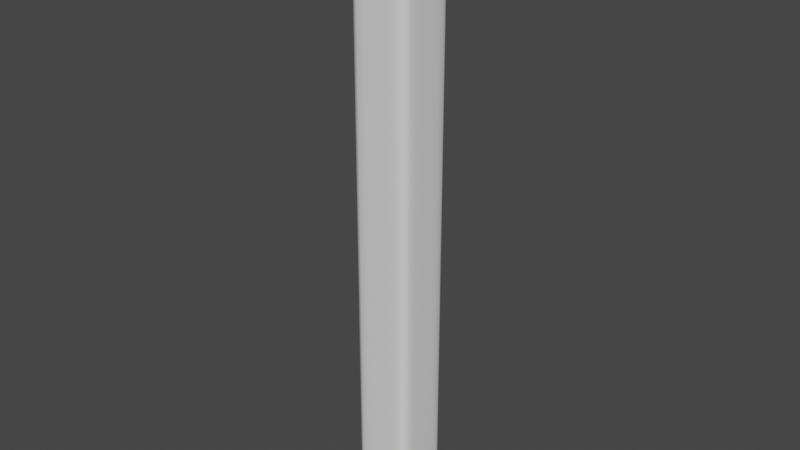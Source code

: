 # Source: IncineratorPlatformSource.blend  (saved by Blender 2.93.20; exported with 4.5.12 LTS)
import bpy
from mathutils import Matrix  # noqa: F401  (used for matrix-valued properties, if any)

bpy.ops.wm.read_factory_settings(use_empty=True)
scene = bpy.context.scene
scene.name = 'Scene'

# ---- collections
col_collection = bpy.data.collections.new('Collection'); scene.collection.children.link(col_collection)

# ---- images (referenced by path relative to the original .blend; pixels are not part of the script)
import os
ASSET_DIR = os.environ.get("B2B_ASSET_DIR", "")  # directory of the original .blend (textures are referenced by path, not embedded)
HERE = os.path.dirname(os.path.abspath(__file__))  # packed textures are extracted next to this script under _unpacked/

def load_image(name, relpath, width, height, colorspace="sRGB"):
    """Load a texture the original file referenced (path relative to the .blend, or extracted next to this script)."""
    p = next((c for c in (os.path.join(HERE, relpath), os.path.join(ASSET_DIR, relpath)) if relpath and os.path.exists(c)), "")
    if p:
        img = bpy.data.images.load(p, check_existing=True)
        img.name = name
    else:  # same state as the original file: an image datablock whose file is absent (Cycles renders it pink)
        img = bpy.data.images.new(name, width, height)
        img.source = "FILE"
        img.filepath = "//" + (relpath or name)
    img.colorspace_settings.name = colorspace
    return img
img_incineratorplatformtexture_png = load_image('IncineratorPlatformTexture.png', 'IncineratorPlatformTexture.png', 1024, 1024, 'sRGB')
img_rollerplatformarrow_jpg_001 = load_image('RollerPlatformArrow.jpg.001', 'RollerPlatformArrow.jpg', 1024, 1024, 'sRGB')

# ---- materials (node trees are filled in below, after node groups)
mat_incinerator_001 = bpy.data.materials.new('Incinerator.001')
mat_incinerator_001.use_transparent_shadow = False
mat_incinerator_001.roughness = 0.5
mat_roller = bpy.data.materials.new('Roller')
mat_roller.use_transparent_shadow = False
mat_incinerator = bpy.data.materials.new('Incinerator')
mat_incinerator.use_transparent_shadow = False
mat_incinerator.roughness = 0.5

# ---- material node trees
mat_incinerator_001.use_nodes = True; mat_incinerator_001.node_tree.nodes.clear()
_N = mat_incinerator_001.node_tree.nodes; _L = mat_incinerator_001.node_tree.links
n0 = _N.new('ShaderNodeBsdfPrincipled'); n0.name = 'Principled BSDF'; n0.location = (10, 300)
n0.distribution = 'GGX'
n0.subsurface_method = 'BURLEY'
n0.inputs[3].default_value = 1.45
n0.inputs[27].default_value = (0.0, 0.0, 0.0, 1.0)
n0.inputs[28].default_value = 1.0
n1 = _N.new('ShaderNodeNormalMap'); n1.name = 'Normal Map'; n1.location = (-300, -300)
n1.label = 'Normal/Map'
n1.inputs[0].default_value = 0.0
n2 = _N.new('ShaderNodeOutputMaterial'); n2.name = 'Material Output'; n2.location = (300, 300)
n3 = _N.new('ShaderNodeTexImage'); n3.name = 'Image Texture'; n3.location = (-390, 181)
n3.image = img_incineratorplatformtexture_png
_L.new(n0.outputs[0], n2.inputs[0])
_L.new(n1.outputs[0], n0.inputs[5])
_L.new(n3.outputs[0], n0.inputs[0])
n2.is_active_output = True
mat_roller.use_nodes = True; mat_roller.node_tree.nodes.clear()
_N = mat_roller.node_tree.nodes; _L = mat_roller.node_tree.links
n0 = _N.new('ShaderNodeBsdfPrincipled'); n0.name = 'Principled BSDF'; n0.location = (10, 300)
n0.distribution = 'GGX'
n0.subsurface_method = 'BURLEY'
n0.inputs[3].default_value = 1.45
n0.inputs[27].default_value = (0.0, 0.0, 0.0, 1.0)
n0.inputs[28].default_value = 1.0
n1 = _N.new('ShaderNodeOutputMaterial'); n1.name = 'Material Output'; n1.location = (300, 300)
n2 = _N.new('ShaderNodeTexImage'); n2.name = 'Image Texture'; n2.location = (-390, 181)
n2.image = img_rollerplatformarrow_jpg_001
_L.new(n0.outputs[0], n1.inputs[0])
_L.new(n2.outputs[0], n0.inputs[0])
n1.is_active_output = True
mat_incinerator.use_nodes = True; mat_incinerator.node_tree.nodes.clear()
_N = mat_incinerator.node_tree.nodes; _L = mat_incinerator.node_tree.links
n0 = _N.new('ShaderNodeBsdfPrincipled'); n0.name = 'Principled BSDF'; n0.location = (10, 300)
n0.distribution = 'GGX'
n0.subsurface_method = 'BURLEY'
n0.inputs[3].default_value = 1.45
n0.inputs[27].default_value = (0.0, 0.0, 0.0, 1.0)
n0.inputs[28].default_value = 1.0
n1 = _N.new('ShaderNodeOutputMaterial'); n1.name = 'Material Output'; n1.location = (300, 300)
n2 = _N.new('ShaderNodeNormalMap'); n2.name = 'Normal Map'; n2.location = (-300, -300)
n2.label = 'Normal/Map'
n2.inputs[0].default_value = 0.0
_L.new(n0.outputs[0], n1.inputs[0])
_L.new(n2.outputs[0], n0.inputs[5])
n1.is_active_output = True

# ---- world
world_world = bpy.data.worlds.new('World'); scene.world = world_world
world_world.use_nodes = True; world_world.node_tree.nodes.clear()
_N = world_world.node_tree.nodes; _L = world_world.node_tree.links
n0 = _N.new('ShaderNodeOutputWorld'); n0.name = 'World Output'; n0.location = (300, 300)
n1 = _N.new('ShaderNodeBackground'); n1.name = 'Background'; n1.location = (10, 300)
n1.inputs[0].default_value = (0.05088, 0.05088, 0.05088, 1.0)
_L.new(n1.outputs[0], n0.inputs[0])
n0.is_active_output = True
world_world.color = (0.05088, 0.05088, 0.05088)
world_world.use_sun_shadow = False
world_world.sun_shadow_jitter_overblur = 0.0

# ---- meshes
me_cube_006 = bpy.data.meshes.new('Cube.006')
me_cube_006.from_pydata([(74.0, 74.0, -1303.0), (74.0, 74.0, 243.5), (74.0, -74.0, 243.5), (74.0, -74.0, -1303.0), (-74.0, -74.0, -1303.0), (-74.0, -74.0, 243.5), (-74.0, 74.0, 243.5), (-74.0, 74.0, -1303.0), (-40.36, -80.73, -1303.0), (4.895e-06, -80.73, -1303.0), (40.36, -80.73, -1303.0), (40.36, -80.73, 243.5), (-1.342e-07, -80.73, 243.5), (-40.36, -80.73, 243.5), (80.73, 40.36, 243.5), (80.73, -1.345e-05, 243.5), (80.73, -40.36, 243.5), (80.73, -40.36, -1303.0), (80.73, 0.0002384, -1303.0), (80.73, 40.36, -1303.0), (40.36, 80.73, -1303.0), (-2.827e-05, 80.73, -1303.0), (-40.36, 80.73, -1303.0), (-40.36, 80.73, 243.5), (-2.38e-05, 80.73, 243.5), (40.36, 80.73, 243.5), (-80.73, -40.36, 243.5), (-80.73, -4.187e-05, 243.5), (-80.73, 40.36, 243.5), (-80.73, 40.36, -1303.0), (-80.73, 0.00021, -1303.0), (-80.73, -40.36, -1303.0), (79.89, -59.71, 243.5), (-79.89, 59.71, 243.5), (-79.89, -59.71, -1303.0), (-59.71, 79.89, -1303.0), (59.71, 79.89, 243.5), (59.71, -79.89, -1303.0), (79.89, 59.71, -1303.0), (-59.71, -79.89, 243.5), (-59.71, -79.89, -1303.0), (-20.18, -80.73, -1303.0), (20.18, -80.73, -1303.0), (59.71, -79.89, 243.5), (20.18, -80.73, 243.5), (-20.18, -80.73, 243.5), (79.89, 59.71, 243.5), (80.73, 20.18, 243.5), (80.73, -20.18, 243.5), (79.89, -59.71, -1303.0), (80.73, -20.18, -1303.0), (80.73, 20.18, -1303.0), (59.71, 79.89, -1303.0), (20.18, 80.73, -1303.0), (-20.18, 80.73, -1303.0), (-59.71, 79.89, 243.5), (-20.18, 80.73, 243.5), (20.18, 80.73, 243.5), (-79.89, -59.71, 243.5), (-80.73, -20.18, 243.5), (-80.73, 20.18, 243.5), (-79.89, 59.71, -1303.0), (-80.73, 20.18, -1303.0), (-80.73, -20.18, -1303.0)], [], [(22, 35, 55, 23), (58, 34, 4, 5), (13, 8, 41, 45), (0, 52, 36, 1), (30, 63, 59, 27), (36, 52, 20, 25), (59, 63, 31, 26), (10, 37, 43, 11), (57, 53, 21, 24), (49, 32, 2, 3), (16, 32, 49, 17), (38, 46, 14, 19), (39, 40, 8, 13), (44, 42, 10, 11), (14, 47, 51, 19), (25, 20, 53, 57), (45, 41, 9, 12), (50, 48, 16, 17), (6, 7, 61, 33), (33, 61, 29, 28), (4, 40, 39, 5), (28, 29, 62, 60), (0, 1, 46, 38), (60, 62, 30, 27), (24, 21, 54, 56), (51, 47, 15, 18), (56, 54, 22, 23), (26, 31, 34, 58), (43, 37, 3, 2), (12, 9, 42, 44), (18, 15, 48, 50), (55, 35, 7, 6)])
me_cube_006.polygons.foreach_set('use_smooth', [True] * 32)
_uv = me_cube_006.uv_layers.new(name='UVMap')
_uv.uv.foreach_set('vector', [0.1175, 1.0, 0.105, 1.0, 0.105, 0.0, 0.1175, 0.0, 0.2964, 0.0, 0.2964, 1.0, 0.2872, 1.0, 0.2872, 0.0, 0.07397, 0.0, 0.07397, 1.0, 0.06091, 1.0, 0.06091, 0.0, 0.1915, 1.0, 0.1822, 1.0, 0.1822, 0.0, 0.1915, 0.0, 0.335, 1.0, 0.322, 1.0, 0.322, 0.0, 0.335, 0.0, 0.1822, 0.0, 0.1822, 1.0, 0.1697, 1.0, 0.1697, 0.0, 0.322, 0.0, 0.322, 1.0, 0.3089, 1.0, 0.3089, 0.0, 0.02176, 1.0, 0.009247, 1.0, 0.009247, 0.0, 0.02176, 0.0, 0.1566, 0.0, 0.1566, 1.0, 0.1436, 1.0, 0.1436, 0.0, 0.2007, 0.0, 0.2007, 1.0, 0.1915, 1.0, 0.1915, 0.0, 0.2132, 1.0, 0.2007, 1.0, 0.2007, 0.0, 0.2132, 0.0, 0.2779, 0.0, 0.2779, 1.0, 0.2654, 1.0, 0.2654, 0.0, 0.08648, 0.0, 0.08648, 1.0, 0.07397, 1.0, 0.07397, 0.0, 0.03481, 0.0, 0.03481, 1.0, 0.02176, 1.0, 0.02176, 0.0, 0.2654, 1.0, 0.2524, 1.0, 0.2524, 0.0, 0.2654, 0.0, 0.1697, 0.0, 0.1697, 1.0, 0.1566, 1.0, 0.1566, 0.0, 0.06091, 0.0, 0.06091, 1.0, 0.04786, 1.0, 0.04786, 0.0, 0.2263, 0.0, 0.2263, 1.0, 0.2132, 1.0, 0.2132, 0.0, 0.3829, 0.0, 0.3829, 1.0, 0.3737, 1.0, 0.3737, 0.0, 0.3737, 0.0, 0.3737, 1.0, 0.3611, 1.0, 0.3611, 0.0, 0.09573, 1.0, 0.08648, 1.0, 0.08648, 0.0, 0.09573, 0.0, 0.3611, 0.0, 0.3611, 1.0, 0.3481, 1.0, 0.3481, 0.0, 0.2872, 0.0, 0.2872, 1.0, 0.2779, 1.0, 0.2779, 0.0, 0.3481, 0.0, 0.3481, 1.0, 0.335, 1.0, 0.335, 0.0, 0.1436, 0.0, 0.1436, 1.0, 0.1305, 1.0, 0.1305, 0.0, 0.2524, 0.0, 0.2524, 1.0, 0.2393, 1.0, 0.2393, 0.0, 0.1305, 0.0, 0.1305, 1.0, 0.1175, 1.0, 0.1175, 0.0, 0.3089, 0.0, 0.3089, 1.0, 0.2964, 1.0, 0.2964, 0.0, 0.009247, 0.0, 0.009247, 1.0, 0.0, 1.0, 0.0, 0.0, 0.04786, 0.0, 0.04786, 1.0, 0.03481, 1.0, 0.03481, 0.0, 0.2393, 0.0, 0.2393, 1.0, 0.2263, 1.0, 0.2263, 0.0, 0.105, 0.0, 0.105, 1.0, 0.09573, 1.0, 0.09573, 0.0])
me_cube_006.use_remesh_fix_poles = True
me_cube_006.use_remesh_preserve_attributes = False
me_cube_006.update()
me_cube_006.normals_split_custom_set([tuple(v) for v in zip(*[iter([-0.02172, 0.9998, 1.648e-07, -0.2153, 0.9765, 1.575e-07, -0.2153, 0.9765, 1.575e-07, -0.02172, 0.9998, 1.648e-07, -0.9765, -0.2153, -3.596e-08, -0.9765, -0.2153, -3.596e-08, -0.7071, -0.7071, -1.176e-07, -0.7071, -0.7071, -1.176e-07, -0.02172, -0.9998, -1.619e-07, -0.02172, -0.9998, -1.619e-07, 1.89e-07, -1.0, -1.581e-07, 1.89e-07, -1.0, -1.581e-07, 0.7071, 0.7071, 1.162e-07, 0.2153, 0.9765, 1.585e-07, 0.2153, 0.9765, 1.585e-07, 0.7071, 0.7071, 1.162e-07, -1.0, 3.948e-08, 0.0, -1.0, -2.109e-07, -3.078e-14, -1.0, -2.109e-07, -3.078e-14, -1.0, 3.948e-08, 0.0, 0.2153, 0.9765, 1.585e-07, 0.2153, 0.9765, 1.585e-07, 0.02172, 0.9998, 1.602e-07, 0.02172, 0.9998, 1.602e-07, -1.0, -2.109e-07, -3.078e-14, -1.0, -2.109e-07, -3.078e-14, -0.9998, -0.02172, -3.506e-09, -0.9998, -0.02172, -3.506e-09, 0.02172, -0.9998, -1.668e-07, 0.2153, -0.9765, -1.601e-07, 0.2153, -0.9765, -1.601e-07, 0.02172, -0.9998, -1.668e-07, -1.89e-07, 1.0, 1.609e-07, -1.89e-07, 1.0, 1.609e-07, -3.78e-07, 1.0, 1.619e-07, -3.78e-07, 1.0, 1.619e-07, 0.9765, -0.2153, -3.531e-08, 0.9765, -0.2153, -3.531e-08, 0.7071, -0.7071, -1.141e-07, 0.7071, -0.7071, -1.141e-07, 0.9998, -0.02172, -3.506e-09, 0.9765, -0.2153, -3.531e-08, 0.9765, -0.2153, -3.531e-08, 0.9998, -0.02172, -3.506e-09, 0.9765, 0.2153, 3.467e-08, 0.9765, 0.2153, 3.467e-08, 0.9998, 0.02172, 3.506e-09, 0.9998, 0.02172, 3.506e-09, -0.2153, -0.9765, -1.617e-07, -0.2153, -0.9765, -1.617e-07, -0.02172, -0.9998, -1.619e-07, -0.02172, -0.9998, -1.619e-07, 1.89e-07, -1.0, -1.649e-07, 1.89e-07, -1.0, -1.649e-07, 0.02172, -0.9998, -1.668e-07, 0.02172, -0.9998, -1.668e-07, 0.9998, 0.02172, 3.506e-09, 1.0, 1.252e-07, 3.101e-14, 1.0, 1.252e-07, 3.101e-14, 0.9998, 0.02172, 3.506e-09, 0.02172, 0.9998, 1.602e-07, 0.02172, 0.9998, 1.602e-07, -1.89e-07, 1.0, 1.609e-07, -1.89e-07, 1.0, 1.609e-07, 1.89e-07, -1.0, -1.581e-07, 1.89e-07, -1.0, -1.581e-07, 1.89e-07, -1.0, -1.606e-07, 1.89e-07, -1.0, -1.606e-07, 1.0, 2.504e-07, 3.078e-14, 1.0, 2.504e-07, 3.078e-14, 0.9998, -0.02172, -3.506e-09, 0.9998, -0.02172, -3.506e-09, -0.7071, 0.7071, 1.113e-07, -0.7071, 0.7071, 1.113e-07, -0.9765, 0.2153, 3.531e-08, -0.9765, 0.2153, 3.531e-08, -0.9765, 0.2153, 3.531e-08, -0.9765, 0.2153, 3.531e-08, -0.9998, 0.02172, 3.506e-09, -0.9998, 0.02172, 3.506e-09, -0.7071, -0.7071, -1.176e-07, -0.2153, -0.9765, -1.617e-07, -0.2153, -0.9765, -1.617e-07, -0.7071, -0.7071, -1.176e-07, -0.9998, 0.02172, 3.506e-09, -0.9998, 0.02172, 3.506e-09, -1.0, -1.252e-07, -3.078e-14, -1.0, -1.252e-07, -3.078e-14, 0.7071, 0.7071, 1.162e-07, 0.7071, 0.7071, 1.162e-07, 0.9765, 0.2153, 3.467e-08, 0.9765, 0.2153, 3.467e-08, -1.0, -1.252e-07, -3.078e-14, -1.0, -1.252e-07, -3.078e-14, -1.0, 3.948e-08, 0.0, -1.0, 3.948e-08, 0.0, -3.78e-07, 1.0, 1.619e-07, -3.78e-07, 1.0, 1.619e-07, -1.89e-07, 1.0, 1.628e-07, -1.89e-07, 1.0, 1.628e-07, 1.0, 1.252e-07, 3.101e-14, 1.0, 1.252e-07, 3.101e-14, 1.0, 0.0, 0.0, 1.0, 0.0, 0.0, -1.89e-07, 1.0, 1.628e-07, -1.89e-07, 1.0, 1.628e-07, -0.02172, 0.9998, 1.648e-07, -0.02172, 0.9998, 1.648e-07, -0.9998, -0.02172, -3.506e-09, -0.9998, -0.02172, -3.506e-09, -0.9765, -0.2153, -3.596e-08, -0.9765, -0.2153, -3.596e-08, 0.2153, -0.9765, -1.601e-07, 0.2153, -0.9765, -1.601e-07, 0.7071, -0.7071, -1.141e-07, 0.7071, -0.7071, -1.141e-07, 1.89e-07, -1.0, -1.606e-07, 1.89e-07, -1.0, -1.606e-07, 1.89e-07, -1.0, -1.649e-07, 1.89e-07, -1.0, -1.649e-07, 1.0, 0.0, 0.0, 1.0, 0.0, 0.0, 1.0, 2.504e-07, 3.078e-14, 1.0, 2.504e-07, 3.078e-14, -0.2153, 0.9765, 1.575e-07, -0.2153, 0.9765, 1.575e-07, -0.7071, 0.7071, 1.113e-07, -0.7071, 0.7071, 1.113e-07])] * 3)])
me_cube_007 = bpy.data.meshes.new('Cube.007')
me_cube_007.from_pydata([(100.0, 100.0, 100.0), (100.0, 100.0, 120.0), (100.0, -100.0, 100.0), (100.0, -100.0, 120.0), (-100.0, 100.0, 100.0), (-100.0, 100.0, 120.0), (-100.0, -100.0, 100.0), (-100.0, -100.0, 120.0)], [], [(0, 1, 3, 2), (2, 3, 7, 6), (6, 7, 5, 4), (4, 5, 1, 0), (2, 6, 4, 0), (1, 5, 7, 3)])
me_cube_007.polygons.foreach_set('use_smooth', [True] * 6)
_k = set([(0, 1), (0, 2), (0, 4), (1, 3), (1, 5), (2, 3), (2, 6), (3, 7), (4, 5), (4, 6), (5, 7), (6, 7)])
me_cube_007.attributes.new('sharp_edge', 'BOOLEAN', 'EDGE').data.foreach_set('value', [ (min(e.vertices), max(e.vertices)) in _k for e in me_cube_007.edges])
_uv = me_cube_007.uv_layers.new(name='UVMap')
_uv.uv.foreach_set('vector', [0.295, 0.9847, 0.2481, 0.9847, 0.2481, 0.5153, 0.295, 0.5153, 0.1398, 0.9847, 0.09291, 0.9847, 0.09291, 0.5153, 0.1398, 0.5153, 0.2174, 0.9847, 0.1705, 0.9847, 0.1705, 0.5153, 0.2174, 0.5153, 0.06226, 0.9847, 0.01532, 0.9847, 0.01532, 0.5153, 0.06226, 0.5153, 0.4847, 0.01532, 0.4847, 0.4847, 0.01532, 0.4847, 0.01532, 0.01532, 0.5153, 0.4847, 0.5153, 0.01532, 0.9847, 0.01532, 0.9847, 0.4847])
me_cube_007.materials.append(mat_incinerator_001)
me_cube_007.use_remesh_fix_poles = True
me_cube_007.use_remesh_preserve_attributes = False
me_cube_007.update()
me_cube_007.normals_split_custom_set([tuple(v) for v in zip(*[iter([1.0, 1.526e-07, 2.91e-14, 1.0, 1.526e-07, 2.91e-14, 1.0, 1.526e-07, 2.91e-14, 1.0, 1.526e-07, 2.91e-14, 1.717e-07, -1.0, -4.883e-07, 1.717e-07, -1.0, -4.883e-07, 1.717e-07, -1.0, -4.883e-07, 1.717e-07, -1.0, -4.883e-07, -1.0, -1.526e-07, -8.731e-14, -1.0, -1.526e-07, -8.731e-14, -1.0, -1.526e-07, -8.731e-14, -1.0, -1.526e-07, -8.731e-14, -1.717e-07, 1.0, 0.0, -1.717e-07, 1.0, 0.0, -1.717e-07, 1.0, 0.0, -1.717e-07, 1.0, 0.0, 2.136e-08, 2.67e-07, -1.0, 2.136e-08, 2.67e-07, -1.0, 2.136e-08, 2.67e-07, -1.0, 2.136e-08, 2.67e-07, -1.0, -1.678e-08, -2.67e-07, 1.0, -1.678e-08, -2.67e-07, 1.0, -1.678e-08, -2.67e-07, 1.0, -1.678e-08, -2.67e-07, 1.0])] * 3)])
me_cube_014 = bpy.data.meshes.new('Cube.014')
me_cube_014.from_pydata([(5.96e-08, -0.8058, 0.07745), (0.0, -0.8058, -0.07745), (5.96e-08, -0.6232, 0.1824), (0.0, -0.7106, -0.1619), (5.96e-08, -0.7106, 0.1724), (0.0, 0.7106, 0.1724), (0.0, 0.6232, -0.1774), (0.0, 0.7106, -0.1619), (0.0, 0.6232, 0.1824), (0.0, -0.6232, -0.1774), (0.0, 0.8058, -0.07745), (0.0, 0.8058, 0.07745), (0.7941, -0.6232, -0.1774), (0.7941, -0.6232, 0.1824), (0.7941, -0.7106, -0.1619), (0.7941, -0.7106, 0.1724), (0.7941, -0.8058, -0.07745), (0.7941, -0.8058, 0.07745), (0.7941, 0.7106, -0.1619), (0.7941, 0.7106, 0.1724), (0.7941, 0.6232, -0.1774), (0.7941, 0.6232, 0.1824), (0.7941, 0.8058, 0.07745), (0.7941, 0.8058, -0.07745)], [], [(16, 1, 3, 14), (13, 2, 4, 15), (14, 3, 9, 12), (16, 17, 0, 1), (15, 4, 0, 17), (2, 8, 5, 11, 10, 7, 6, 9, 3, 1, 0, 4), (5, 19, 22, 11), (6, 20, 12, 9), (10, 11, 22, 23), (2, 13, 21, 8), (7, 18, 20, 6), (8, 21, 19, 5), (10, 23, 18, 7), (17, 16, 14, 12, 20, 18, 23, 22, 19, 21, 13, 15)])
_k = set([(0, 17), (11, 22)])
me_cube_014.attributes.new('sharp_edge', 'BOOLEAN', 'EDGE').data.foreach_set('value', [ (min(e.vertices), max(e.vertices)) in _k for e in me_cube_014.edges])
_uv = me_cube_014.uv_layers.new(name='UVMap')
_uv.uv.foreach_set('vector', [0.4164, 0.2389, 0.4164, 0.06788, 0.4369, 0.06788, 0.4369, 0.2389, 0.3565, 0.2389, 0.3565, 0.06788, 0.3753, 0.06788, 0.3753, 0.2389, 0.4369, 0.2389, 0.4369, 0.06788, 0.4557, 0.06788, 0.4557, 0.2389, 0.4164, 0.2389, 0.3958, 0.2389, 0.3958, 0.06788, 0.4164, 0.06788, 0.3753, 0.2389, 0.3753, 0.06788, 0.3958, 0.06788, 0.3958, 0.2389, 0.4619, 0.5364, 0.4619, 0.7059, 0.4605, 0.7178, 0.4476, 0.7307, 0.4266, 0.7307, 0.4151, 0.7178, 0.413, 0.7059, 0.413, 0.5364, 0.4151, 0.5245, 0.4266, 0.5116, 0.4476, 0.5116, 0.4605, 0.5245, 0.06926, 0.06788, 0.06926, 0.2389, 0.04876, 0.2389, 0.04876, 0.06788, 0.7241, 0.06788, 0.7241, 0.2389, 0.4557, 0.2389, 0.4557, 0.06788, 0.02825, 0.06788, 0.04876, 0.06788, 0.04876, 0.2389, 0.02825, 0.2389, 0.3565, 0.06788, 0.3565, 0.2389, 0.08809, 0.2389, 0.08809, 0.06788, 0.7429, 0.06788, 0.7429, 0.2389, 0.7241, 0.2389, 0.7241, 0.06788, 0.08809, 0.06788, 0.08809, 0.2389, 0.06926, 0.2389, 0.06926, 0.06788, 0.7634, 0.06788, 0.7634, 0.2389, 0.7429, 0.2389, 0.7429, 0.06788, 0.5832, 0.7307, 0.5622, 0.7307, 0.5507, 0.7178, 0.5486, 0.7059, 0.5486, 0.5364, 0.5507, 0.5245, 0.5622, 0.5116, 0.5832, 0.5116, 0.5961, 0.5245, 0.5975, 0.5364, 0.5975, 0.7059, 0.5961, 0.7178])
me_cube_014.materials.append(mat_roller)
me_cube_014.use_remesh_fix_poles = True
me_cube_014.use_remesh_preserve_attributes = False
me_cube_014.update()
me_cube_014.normals_split_custom_set([tuple(v) for v in zip(*[iter([5.529e-08, -0.6636, -0.7481, 5.529e-08, -0.6636, -0.7481, 5.529e-08, -0.6636, -0.7481, 5.529e-08, -0.6636, -0.7481, -6.665e-08, -0.1137, 0.9935, -6.665e-08, -0.1137, 0.9935, -6.665e-08, -0.1137, 0.9935, -6.665e-08, -0.1137, 0.9935, -3.963e-08, -0.1745, -0.9847, -3.963e-08, -0.1745, -0.9847, -3.963e-08, -0.1745, -0.9847, -3.963e-08, -0.1745, -0.9847, 1.501e-07, -1.0, 9.409e-08, 1.501e-07, -1.0, 9.409e-08, 1.501e-07, -1.0, 9.409e-08, 1.501e-07, -1.0, 9.409e-08, 5.309e-08, -0.706, 0.7082, 5.309e-08, -0.706, 0.7082, 5.309e-08, -0.706, 0.7082, 5.309e-08, -0.706, 0.7082, -1.0, -1.956e-08, 8.644e-08, -1.0, -1.956e-08, 8.644e-08, -1.0, -1.956e-08, 8.644e-08, -1.0, -1.956e-08, 8.644e-08, -1.0, -1.956e-08, 8.644e-08, -1.0, -1.956e-08, 8.644e-08, -1.0, -1.956e-08, 8.644e-08, -1.0, -1.956e-08, 8.644e-08, -1.0, -1.956e-08, 8.644e-08, -1.0, -1.956e-08, 8.644e-08, -1.0, -1.956e-08, 8.644e-08, -1.0, -1.956e-08, 8.644e-08, 0.0, 0.706, 0.7082, 0.0, 0.706, 0.7082, 0.0, 0.706, 0.7082, 0.0, 0.706, 0.7082, -3.011e-08, -7.173e-08, -1.0, -3.011e-08, -7.173e-08, -1.0, -3.011e-08, -7.173e-08, -1.0, -3.011e-08, -7.173e-08, -1.0, 0.0, 1.0, 0.0, 0.0, 1.0, 0.0, 0.0, 1.0, 0.0, 0.0, 1.0, 0.0, -7.528e-08, 4.782e-08, 1.0, -7.528e-08, 4.782e-08, 1.0, -7.528e-08, 4.782e-08, 1.0, -7.528e-08, 4.782e-08, 1.0, 0.0, 0.1745, -0.9847, 0.0, 0.1745, -0.9847, 0.0, 0.1745, -0.9847, 0.0, 0.1745, -0.9847, 0.0, 0.1137, 0.9935, 0.0, 0.1137, 0.9935, 0.0, 0.1137, 0.9935, 0.0, 0.1137, 0.9935, 0.0, 0.6636, -0.7481, 0.0, 0.6636, -0.7481, 0.0, 0.6636, -0.7481, 0.0, 0.6636, -0.7481, 1.0, 2.682e-08, 7.154e-08, 1.0, 2.682e-08, 7.154e-08, 1.0, 2.682e-08, 7.154e-08, 1.0, 2.682e-08, 7.154e-08, 1.0, 2.682e-08, 7.154e-08, 1.0, 2.682e-08, 7.154e-08, 1.0, 2.682e-08, 7.154e-08, 1.0, 2.682e-08, 7.154e-08, 1.0, 2.682e-08, 7.154e-08, 1.0, 2.682e-08, 7.154e-08, 1.0, 2.682e-08, 7.154e-08, 1.0, 2.682e-08, 7.154e-08])] * 3)])
me_cube_015 = bpy.data.meshes.new('Cube.015')
me_cube_015.from_pydata([(0.0, 0.8058, -0.07745), (0.0, -0.8058, 0.07745), (0.0, -0.8058, -0.07745), (0.0, -0.7106, -0.1619), (0.0, -0.6232, -0.1774), (0.0, -0.7106, 0.1724), (-5.96e-08, 0.7106, 0.1724), (0.0, 0.6232, -0.1774), (0.0, 0.7106, -0.1619), (-5.96e-08, 0.6232, 0.1824), (0.0, -0.6232, 0.1824), (-5.96e-08, 0.8058, 0.07745), (-0.8175, -0.6232, -0.1774), (-0.8175, -0.6232, 0.1824), (-0.8175, -0.7106, -0.1619), (-0.8175, -0.7106, 0.1724), (-0.8175, -0.8058, -0.07745), (-0.8175, -0.8058, 0.07745), (-0.8175, 0.7106, -0.1619), (-0.8175, 0.7106, 0.1724), (-0.8175, 0.6232, -0.1774), (-0.8175, 0.6232, 0.1824), (-0.8175, 0.8058, 0.07745), (-0.8175, 0.8058, -0.07745)], [], [(23, 0, 8, 18), (21, 9, 6, 19), (18, 8, 7, 20), (13, 10, 9, 21), (23, 22, 11, 0), (20, 7, 4, 12), (19, 6, 11, 22), (0, 11, 6, 9, 10, 5, 1, 2, 3, 4, 7, 8), (5, 15, 17, 1), (2, 1, 17, 16), (3, 14, 12, 4), (10, 13, 15, 5), (2, 16, 14, 3), (17, 15, 13, 21, 19, 22, 23, 18, 20, 12, 14, 16)])
_k = set([(1, 17), (11, 22)])
me_cube_015.attributes.new('sharp_edge', 'BOOLEAN', 'EDGE').data.foreach_set('value', [ (min(e.vertices), max(e.vertices)) in _k for e in me_cube_015.edges])
_uv = me_cube_015.uv_layers.new(name='UVMap')
_uv.uv.foreach_set('vector', [0.7634, 0.2389, 0.7634, 0.415, 0.7429, 0.415, 0.7429, 0.2389, 0.08809, 0.2389, 0.08809, 0.415, 0.06926, 0.415, 0.06926, 0.2389, 0.7429, 0.2389, 0.7429, 0.415, 0.7241, 0.415, 0.7241, 0.2389, 0.3565, 0.2389, 0.3565, 0.415, 0.08809, 0.415, 0.08809, 0.2389, 0.02825, 0.2389, 0.04876, 0.2389, 0.04876, 0.415, 0.02825, 0.415, 0.7241, 0.2389, 0.7241, 0.415, 0.4557, 0.415, 0.4557, 0.2389, 0.06926, 0.2389, 0.06926, 0.415, 0.04876, 0.415, 0.04876, 0.2389, 0.4939, 0.5116, 0.515, 0.5116, 0.5279, 0.5245, 0.5292, 0.5364, 0.5292, 0.7059, 0.5279, 0.7178, 0.515, 0.7307, 0.4939, 0.7307, 0.4824, 0.7178, 0.4803, 0.7059, 0.4803, 0.5364, 0.4824, 0.5245, 0.3753, 0.415, 0.3753, 0.2389, 0.3958, 0.2389, 0.3958, 0.415, 0.4164, 0.415, 0.3958, 0.415, 0.3958, 0.2389, 0.4164, 0.2389, 0.4369, 0.415, 0.4369, 0.2389, 0.4557, 0.2389, 0.4557, 0.415, 0.3565, 0.415, 0.3565, 0.2389, 0.3753, 0.2389, 0.3753, 0.415, 0.4164, 0.415, 0.4164, 0.2389, 0.4369, 0.2389, 0.4369, 0.415, 0.3763, 0.5116, 0.3892, 0.5245, 0.3906, 0.5364, 0.3906, 0.7059, 0.3892, 0.7178, 0.3763, 0.7307, 0.3553, 0.7307, 0.3438, 0.7178, 0.3417, 0.7059, 0.3417, 0.5364, 0.3438, 0.5245, 0.3553, 0.5116])
me_cube_015.materials.append(mat_roller)
me_cube_015.use_remesh_fix_poles = True
me_cube_015.use_remesh_preserve_attributes = False
me_cube_015.update()
me_cube_015.normals_split_custom_set([tuple(v) for v in zip(*[iter([0.0, 0.6636, -0.7481, 0.0, 0.6636, -0.7481, 0.0, 0.6636, -0.7481, 0.0, 0.6636, -0.7481, 0.0, 0.1137, 0.9935, 0.0, 0.1137, 0.9935, 0.0, 0.1137, 0.9935, 0.0, 0.1137, 0.9935, 0.0, 0.1745, -0.9847, 0.0, 0.1745, -0.9847, 0.0, 0.1745, -0.9847, 0.0, 0.1745, -0.9847, -7.312e-08, 1.435e-07, 1.0, -7.312e-08, 1.435e-07, 1.0, -7.312e-08, 1.435e-07, 1.0, -7.312e-08, 1.435e-07, 1.0, 0.0, 1.0, 9.14e-08, 0.0, 1.0, 9.14e-08, 0.0, 1.0, 9.14e-08, 0.0, 1.0, 9.14e-08, -2.925e-08, -2.391e-08, -1.0, -2.925e-08, -2.391e-08, -1.0, -2.925e-08, -2.391e-08, -1.0, -2.925e-08, -2.391e-08, -1.0, 0.0, 0.706, 0.7082, 0.0, 0.706, 0.7082, 0.0, 0.706, 0.7082, 0.0, 0.706, 0.7082, 1.0, 1.956e-08, 8.644e-08, 1.0, 1.956e-08, 8.644e-08, 1.0, 1.956e-08, 8.644e-08, 1.0, 1.956e-08, 8.644e-08, 1.0, 1.956e-08, 8.644e-08, 1.0, 1.956e-08, 8.644e-08, 1.0, 1.956e-08, 8.644e-08, 1.0, 1.956e-08, 8.644e-08, 1.0, 1.956e-08, 8.644e-08, 1.0, 1.956e-08, 8.644e-08, 1.0, 1.956e-08, 8.644e-08, 1.0, 1.956e-08, 8.644e-08, 0.0, -0.706, 0.7082, 0.0, -0.706, 0.7082, 0.0, -0.706, 0.7082, 0.0, -0.706, 0.7082, 0.0, -1.0, 0.0, 0.0, -1.0, 0.0, 0.0, -1.0, 0.0, 0.0, -1.0, 0.0, -2.567e-08, -0.1745, -0.9847, -2.567e-08, -0.1745, -0.9847, -2.567e-08, -0.1745, -0.9847, -2.567e-08, -0.1745, -0.9847, -6.474e-08, -0.1137, 0.9935, -6.474e-08, -0.1137, 0.9935, -6.474e-08, -0.1137, 0.9935, -6.474e-08, -0.1137, 0.9935, 0.0, -0.6636, -0.7481, 0.0, -0.6636, -0.7481, 0.0, -0.6636, -0.7481, 0.0, -0.6636, -0.7481, -1.0, -2.682e-08, -7.154e-08, -1.0, -2.682e-08, -7.154e-08, -1.0, -2.682e-08, -7.154e-08, -1.0, -2.682e-08, -7.154e-08, -1.0, -2.682e-08, -7.154e-08, -1.0, -2.682e-08, -7.154e-08, -1.0, -2.682e-08, -7.154e-08, -1.0, -2.682e-08, -7.154e-08, -1.0, -2.682e-08, -7.154e-08, -1.0, -2.682e-08, -7.154e-08, -1.0, -2.682e-08, -7.154e-08, -1.0, -2.682e-08, -7.154e-08])] * 3)])
me_cube_001 = bpy.data.meshes.new('Cube.001')
me_cube_001.from_pydata([(-1.0, -0.2974, 0.7995), (-1.0, -0.2974, 0.9332), (-1.0, -0.7026, 0.7995), (-1.0, -0.7026, 0.9332), (-1.072, -0.7026, 0.9332), (-1.072, -0.2974, 0.9332), (-1.072, -0.2974, 0.7995), (-1.072, -0.7026, 0.7995), (1.0, 1.0, 0.07941), (1.0, -1.0, 0.07941), (1.0, -1.0, 1.2), (0.8073, -0.8073, 0.07941), (0.8073, 0.8073, 0.07941), (-0.8073, -0.8073, 0.07941), (-0.8073, 0.8073, 0.07941), (0.8175, 0.8058, 0.3554), (-0.7941, -0.8058, 0.3554), (-0.7941, 0.8058, 0.3554), (0.8175, -0.8058, 0.3554), (-1.0, 1.0, 1.2), (0.6351, -0.6116, 0.07941), (0.6351, 0.6116, 0.07941), (-0.5882, 0.6116, 0.07941), (-0.5882, -0.6116, 0.07941), (-1.0, -1.0, 0.07941), (-1.0, -1.0, 1.2), (1.0, 1.0, 1.2), (-1.0, 1.0, 0.07941), (0.8175, -0.8058, 1.2), (-0.7941, 0.8058, 1.2), (-0.7941, -0.8058, 1.2), (0.8175, 0.8058, 1.2), (-1.0, 0.7026, 0.7995), (-1.0, 0.7026, 0.9332), (-1.0, 0.2974, 0.7995), (-1.0, 0.2974, 0.9332), (-1.072, 0.2974, 0.9332), (-1.072, 0.7026, 0.9332), (-1.072, 0.7026, 0.7995), (-1.072, 0.2974, 0.7995), (1.0, 0.2974, 0.7995), (1.0, 0.2974, 0.9332), (1.0, 0.7026, 0.7995), (1.0, 0.7026, 0.9332), (1.072, 0.7026, 0.9332), (1.072, 0.2974, 0.9332), (1.072, 0.2974, 0.7995), (1.072, 0.7026, 0.7995), (1.0, -0.7026, 0.7995), (1.0, -0.7026, 0.9332), (1.0, -0.2974, 0.7995), (1.0, -0.2974, 0.9332), (1.072, -0.2974, 0.9332), (1.072, -0.7026, 0.9332), (1.072, -0.7026, 0.7995), (1.072, -0.2974, 0.7995)], [], [(6, 7, 4, 5), (1, 0, 6, 5), (0, 2, 7, 6), (3, 1, 5, 4), (2, 3, 4, 7), (8, 26, 10, 9), (9, 10, 25, 24), (24, 25, 19, 27), (9, 24, 13, 11), (29, 30, 16, 17), (24, 27, 14, 13), (8, 9, 11, 12), (31, 29, 17, 15), (30, 28, 18, 16), (29, 19, 25, 30), (27, 19, 26, 8), (14, 27, 8, 12), (28, 31, 15, 18), (25, 10, 28, 30), (26, 19, 29, 31), (10, 26, 31, 28), (23, 16, 18, 20), (20, 18, 15, 21), (21, 15, 17, 22), (23, 22, 17, 16), (12, 11, 20, 21), (14, 12, 21, 22), (13, 14, 22, 23), (11, 13, 23, 20), (38, 39, 36, 37), (33, 32, 38, 37), (32, 34, 39, 38), (35, 33, 37, 36), (34, 35, 36, 39), (46, 47, 44, 45), (41, 40, 46, 45), (40, 42, 47, 46), (43, 41, 45, 44), (42, 43, 44, 47), (54, 55, 52, 53), (49, 48, 54, 53), (48, 50, 55, 54), (51, 49, 53, 52), (50, 51, 52, 55)])
me_cube_001.polygons.foreach_set('use_smooth', [0, 0, 0, 0, 0, 1, 1, 1, 1, 1, 1, 1, 1, 1, 1, 1, 1, 1, 1, 1, 1, 1, 1, 1, 1, 1, 1, 1, 1, 0, 0, 0, 0, 0, 0, 0, 0, 0, 0, 0, 0, 0, 0, 0])
_k = set([(8, 9), (8, 26), (8, 27), (9, 10), (9, 24), (10, 25), (10, 26), (15, 17), (15, 18), (15, 21), (15, 31), (16, 17), (16, 18), (16, 23), (16, 30), (17, 22), (17, 29), (18, 20), (18, 28), (19, 25), (19, 26), (19, 27), (20, 21), (20, 23), (21, 22), (22, 23), (24, 25), (24, 27), (28, 30), (28, 31), (29, 30), (29, 31)])
me_cube_001.attributes.new('sharp_edge', 'BOOLEAN', 'EDGE').data.foreach_set('value', [ (min(e.vertices), max(e.vertices)) in _k for e in me_cube_001.edges])
_uv = me_cube_001.uv_layers.new(name='UVMap')
_uv.uv.foreach_set('vector', [0.3379, 0.8264, 0.4157, 0.8264, 0.4157, 0.8494, 0.3379, 0.8494, 0.5907, 0.9092, 0.6083, 0.9092, 0.6083, 0.9202, 0.5907, 0.9202, 0.512, 0.8789, 0.4342, 0.8789, 0.4342, 0.8678, 0.512, 0.8678, 0.5411, 0.9092, 0.5907, 0.9092, 0.5907, 0.9202, 0.5411, 0.9202, 0.2781, 0.9164, 0.2551, 0.9164, 0.2551, 0.9053, 0.2781, 0.9053, 0.8026, 0.5831, 0.9284, 0.5831, 0.9284, 0.8076, 0.8026, 0.8076, 0.3168, 0.3055, 0.4426, 0.3055, 0.4426, 0.53, 0.3168, 0.53, 0.99, 0.7981, 0.8642, 0.7981, 0.8642, 0.5736, 0.99, 0.5736, 0.2512, 0.3046, 0.2512, 0.5291, 0.2296, 0.5075, 0.2296, 0.3263, 0.4164, 0.8025, 0.4164, 0.6216, 0.5112, 0.6216, 0.5112, 0.8025, 0.2512, 0.5291, 0.02671, 0.5291, 0.04835, 0.5075, 0.2296, 0.5075, 0.02671, 0.3046, 0.2512, 0.3046, 0.2296, 0.3263, 0.04835, 0.3263, 0.2372, 0.8025, 0.2372, 0.6216, 0.332, 0.6216, 0.332, 0.8025, 0.5956, 0.8025, 0.5956, 0.6216, 0.6904, 0.6216, 0.6904, 0.8025, 0.7298, 0.4207, 0.7067, 0.4425, 0.7067, 0.218, 0.7298, 0.2398, 0.6219, 0.5299, 0.4961, 0.5299, 0.4961, 0.3054, 0.6219, 0.3054, 0.04835, 0.5075, 0.02671, 0.5291, 0.02671, 0.3046, 0.04835, 0.3263, 0.1838, 0.6216, 0.1838, 0.8025, 0.08894, 0.8025, 0.08894, 0.6216, 0.7067, 0.218, 0.9312, 0.218, 0.9107, 0.2398, 0.7298, 0.2398, 0.9312, 0.4425, 0.7067, 0.4425, 0.7298, 0.4207, 0.9107, 0.4207, 0.9312, 0.218, 0.9312, 0.4425, 0.9107, 0.4207, 0.9107, 0.2398, 0.7214, 0.7794, 0.6904, 0.8025, 0.6904, 0.6216, 0.7214, 0.6421, 0.05796, 0.6434, 0.08894, 0.6216, 0.08894, 0.8025, 0.05796, 0.7807, 0.363, 0.7821, 0.332, 0.8025, 0.332, 0.6216, 0.363, 0.6447, 0.5422, 0.6434, 0.5422, 0.7807, 0.5112, 0.8025, 0.5112, 0.6216, 0.9508, 0.1938, 0.9508, 0.4781, 0.9204, 0.4436, 0.9204, 0.2282, 0.6664, 0.1938, 0.9508, 0.1938, 0.9204, 0.2282, 0.705, 0.2282, 0.6664, 0.4781, 0.6664, 0.1938, 0.705, 0.2282, 0.705, 0.4436, 0.9508, 0.4781, 0.6664, 0.4781, 0.705, 0.4436, 0.9204, 0.4436, 0.2129, 0.7522, 0.2907, 0.7522, 0.2907, 0.7751, 0.2129, 0.7751, 0.4657, 0.835, 0.4833, 0.835, 0.4833, 0.846, 0.4657, 0.846, 0.387, 0.8047, 0.3092, 0.8047, 0.3092, 0.7936, 0.387, 0.7936, 0.4161, 0.835, 0.4657, 0.835, 0.4657, 0.846, 0.4161, 0.846, 0.1531, 0.8422, 0.1301, 0.8422, 0.1301, 0.8311, 0.1531, 0.8311, 0.3379, 0.8264, 0.4157, 0.8264, 0.4157, 0.8494, 0.3379, 0.8494, 0.5907, 0.9092, 0.6083, 0.9092, 0.6083, 0.9202, 0.5907, 0.9202, 0.512, 0.8789, 0.4342, 0.8789, 0.4342, 0.8678, 0.512, 0.8678, 0.5411, 0.9092, 0.5907, 0.9092, 0.5907, 0.9202, 0.5411, 0.9202, 0.2781, 0.9164, 0.2551, 0.9164, 0.2551, 0.9053, 0.2781, 0.9053, 0.3379, 0.8264, 0.4157, 0.8264, 0.4157, 0.8494, 0.3379, 0.8494, 0.5907, 0.9092, 0.6083, 0.9092, 0.6083, 0.9202, 0.5907, 0.9202, 0.512, 0.8789, 0.4342, 0.8789, 0.4342, 0.8678, 0.512, 0.8678, 0.5411, 0.9092, 0.5907, 0.9092, 0.5907, 0.9202, 0.5411, 0.9202, 0.2781, 0.9164, 0.2551, 0.9164, 0.2551, 0.9053, 0.2781, 0.9053])
me_cube_001.materials.append(mat_incinerator_001)
me_cube_001.use_remesh_fix_poles = True
me_cube_001.use_remesh_preserve_attributes = False
me_cube_001.update()
me_cube_001.normals_split_custom_set([tuple(v) for v in zip(*[iter([-1.0, 0.0, 0.0, -1.0, 0.0, 0.0, -1.0, 0.0, 0.0, -1.0, 0.0, 0.0, 0.0, 1.0, 0.0, 0.0, 1.0, 0.0, 0.0, 1.0, 0.0, 0.0, 1.0, 0.0, 0.0, -2.943e-07, -1.0, 0.0, -2.943e-07, -1.0, 0.0, -2.943e-07, -1.0, 0.0, -2.943e-07, -1.0, 0.0, 0.0, 1.0, 0.0, 0.0, 1.0, 0.0, 0.0, 1.0, 0.0, 0.0, 1.0, 0.0, -1.0, 0.0, 0.0, -1.0, 0.0, 0.0, -1.0, 0.0, 0.0, -1.0, 0.0, 1.0, 1.064e-07, 0.0, 1.0, 1.064e-07, 0.0, 1.0, 1.064e-07, 0.0, 1.0, 1.064e-07, 0.0, 1.192e-07, -1.0, -1.596e-07, 1.192e-07, -1.0, -1.596e-07, 1.192e-07, -1.0, -1.596e-07, 1.192e-07, -1.0, -1.596e-07, -1.0, -1.064e-07, -3.804e-14, -1.0, -1.064e-07, -3.804e-14, -1.0, -1.064e-07, -3.804e-14, -1.0, -1.064e-07, -3.804e-14, -3.623e-07, 5.02e-07, -1.0, -1.912e-07, 4.691e-07, -1.0, -1.466e-07, 3.743e-07, -1.0, -2.717e-07, 3.958e-07, -1.0, 1.0, 3.136e-07, 8.352e-14, 1.0, 3.136e-07, 8.352e-14, 1.0, 3.136e-07, 8.352e-14, 1.0, 3.136e-07, 8.352e-14, -1.912e-07, 4.691e-07, -1.0, -1.578e-07, 3.144e-07, -1.0, -1.215e-07, 2.583e-07, -1.0, -1.466e-07, 3.743e-07, -1.0, -3.289e-07, 3.474e-07, -1.0, -3.623e-07, 5.02e-07, -1.0, -2.717e-07, 3.958e-07, -1.0, -2.467e-07, 2.798e-07, -1.0, 1.479e-07, -1.0, 0.0, 1.479e-07, -1.0, 0.0, 1.479e-07, -1.0, 0.0, 1.479e-07, -1.0, 0.0, -1.479e-07, 1.0, 2.627e-07, -1.479e-07, 1.0, 2.627e-07, -1.479e-07, 1.0, 2.627e-07, -1.479e-07, 1.0, 2.627e-07, 1.738e-07, -9.779e-08, 1.0, 1.83e-07, -1.027e-07, 1.0, 2.157e-07, 1.909e-07, 1.0, 2.082e-07, 2.11e-07, 1.0, -1.788e-07, 1.0, 1.064e-07, -1.788e-07, 1.0, 1.064e-07, -1.788e-07, 1.0, 1.064e-07, -1.788e-07, 1.0, 1.064e-07, -1.215e-07, 2.583e-07, -1.0, -1.578e-07, 3.144e-07, -1.0, -3.289e-07, 3.474e-07, -1.0, -2.467e-07, 2.798e-07, -1.0, -1.0, -2.391e-07, 0.0, -1.0, -2.391e-07, 0.0, -1.0, -2.391e-07, 0.0, -1.0, -2.391e-07, 0.0, 2.157e-07, 1.909e-07, 1.0, 3.092e-08, 1.902e-07, 1.0, 2.935e-08, 1.672e-07, 1.0, 2.082e-07, 2.11e-07, 1.0, -4.418e-09, -1.268e-07, 1.0, 1.83e-07, -1.027e-07, 1.0, 1.738e-07, -9.779e-08, 1.0, -4.194e-09, -1.338e-07, 1.0, 3.092e-08, 1.902e-07, 1.0, -4.418e-09, -1.268e-07, 1.0, -4.194e-09, -1.338e-07, 1.0, 2.935e-08, 1.672e-07, 1.0, 1.558e-08, 0.8178, 0.5755, 1.558e-08, 0.8178, 0.5755, 1.558e-08, 0.8178, 0.5755, 1.558e-08, 0.8178, 0.5755, -0.8341, -2.86e-07, 0.5516, -0.8341, -2.86e-07, 0.5516, -0.8341, -2.86e-07, 0.5516, -0.8341, -2.86e-07, 0.5516, 7.01e-08, -0.8178, 0.5755, 7.01e-08, -0.8178, 0.5755, 7.01e-08, -0.8178, 0.5755, 7.01e-08, -0.8178, 0.5755, 0.8015, 4.132e-08, 0.598, 0.8015, 4.132e-08, 0.598, 0.8015, 4.132e-08, 0.598, 0.8015, 4.132e-08, 0.598, -2.467e-07, 2.798e-07, -1.0, -2.717e-07, 3.958e-07, -1.0, 0.0, 8.628e-08, -1.0, 0.0, 8.628e-08, -1.0, -1.215e-07, 2.583e-07, -1.0, -2.467e-07, 2.798e-07, -1.0, 0.0, 8.628e-08, -1.0, -1.17e-08, 8.2e-08, -1.0, -1.466e-07, 3.743e-07, -1.0, -1.215e-07, 2.583e-07, -1.0, -1.17e-08, 8.2e-08, -1.0, -1.17e-08, 8.2e-08, -1.0, -2.717e-07, 3.958e-07, -1.0, -1.466e-07, 3.743e-07, -1.0, -1.17e-08, 8.2e-08, -1.0, 0.0, 8.628e-08, -1.0, -1.0, 0.0, 0.0, -1.0, 0.0, 0.0, -1.0, 0.0, 0.0, -1.0, 0.0, 0.0, 0.0, 1.0, 0.0, 0.0, 1.0, 0.0, 0.0, 1.0, 0.0, 0.0, 1.0, 0.0, 0.0, -2.943e-07, -1.0, 0.0, -2.943e-07, -1.0, 0.0, -2.943e-07, -1.0, 0.0, -2.943e-07, -1.0, 0.0, 0.0, 1.0, 0.0, 0.0, 1.0, 0.0, 0.0, 1.0, 0.0, 0.0, 1.0, 0.0, -1.0, 0.0, 0.0, -1.0, 0.0, 0.0, -1.0, 0.0, 0.0, -1.0, 0.0, 1.0, 0.0, 0.0, 1.0, 0.0, 0.0, 1.0, 0.0, 0.0, 1.0, 0.0, 0.0, 0.0, -1.0, 0.0, 0.0, -1.0, 0.0, 0.0, -1.0, 0.0, 0.0, -1.0, 0.0, 0.0, 2.943e-07, -1.0, 0.0, 2.943e-07, -1.0, 0.0, 2.943e-07, -1.0, 0.0, 2.943e-07, -1.0, 0.0, 0.0, 1.0, 0.0, 0.0, 1.0, 0.0, 0.0, 1.0, 0.0, 0.0, 1.0, 0.0, 1.0, 0.0, 0.0, 1.0, 0.0, 0.0, 1.0, 0.0, 0.0, 1.0, 0.0, 1.0, 0.0, 0.0, 1.0, 0.0, 0.0, 1.0, 0.0, 0.0, 1.0, 0.0, 0.0, 0.0, -1.0, 0.0, 0.0, -1.0, 0.0, 0.0, -1.0, 0.0, 0.0, -1.0, 0.0, 0.0, 2.943e-07, -1.0, 0.0, 2.943e-07, -1.0, 0.0, 2.943e-07, -1.0, 0.0, 2.943e-07, -1.0, 0.0, 0.0, 1.0, 0.0, 0.0, 1.0, 0.0, 0.0, 1.0, 0.0, 0.0, 1.0, 0.0, 1.0, 0.0, 0.0, 1.0, 0.0, 0.0, 1.0, 0.0, 0.0, 1.0, 0.0])] * 3)])
me_cube_004 = bpy.data.meshes.new('Cube.004')
me_cube_004.from_pydata([(1.0, 0.1143, 0.1363), (1.0, 0.1143, 0.05591), (1.0, -0.1143, 0.1363), (1.0, -0.1143, 0.05591), (1.022, 0.1143, 0.1363), (1.022, 0.1143, 0.05591), (1.022, -0.1143, 0.1363), (1.022, -0.1143, 0.05591), (-1.022, 0.1143, 0.05591), (-1.022, 0.1143, 0.1363), (-1.022, -0.1143, 0.05591), (-1.022, -0.1143, 0.1363), (-1.0, 0.1143, 0.05591), (-1.0, 0.1143, 0.1363), (-1.0, -0.1143, 0.05591), (-1.0, -0.1143, 0.1363)], [], [(7, 5, 4, 6), (3, 7, 6, 2), (2, 6, 4, 0), (0, 4, 5, 1), (1, 5, 7, 3), (8, 10, 11, 9), (12, 8, 9, 13), (14, 10, 8, 12), (15, 11, 10, 14), (13, 9, 11, 15)])
_uv = me_cube_004.uv_layers.new(name='UVMap')
_uv.uv.foreach_set('vector', [0.02152, 0.6978, 0.02152, 0.02152, 0.2592, 0.02152, 0.2592, 0.6978, 0.1309, 0.7408, 0.1973, 0.7408, 0.1973, 0.9785, 0.1309, 0.9785, 0.7587, 0.6978, 0.6923, 0.6978, 0.6923, 0.02152, 0.7587, 0.02152, 0.08791, 0.9785, 0.02152, 0.9785, 0.02152, 0.7408, 0.08791, 0.7408, 0.5829, 0.02152, 0.6493, 0.02152, 0.6493, 0.6978, 0.5829, 0.6978, 0.02152, 0.6978, 0.02152, 0.02152, 0.2592, 0.02152, 0.2592, 0.6978, 0.1309, 0.7408, 0.1973, 0.7408, 0.1973, 0.9785, 0.1309, 0.9785, 0.5829, 0.02152, 0.6493, 0.02152, 0.6493, 0.6978, 0.5829, 0.6978, 0.08791, 0.9785, 0.02152, 0.9785, 0.02152, 0.7408, 0.08791, 0.7408, 0.7587, 0.6978, 0.6923, 0.6978, 0.6923, 0.02152, 0.7587, 0.02152])
me_cube_004.use_remesh_fix_poles = True
me_cube_004.use_remesh_preserve_attributes = False
me_cube_004.update()
me_cube_004.normals_split_custom_set([tuple(v) for v in zip(*[iter([1.0, 0.0, 0.0, 1.0, 0.0, 0.0, 1.0, 0.0, 0.0, 1.0, 0.0, 0.0, 0.0, -1.0, 3.872e-07, 0.0, -1.0, 3.872e-07, 0.0, -1.0, 3.872e-07, 0.0, -1.0, 3.872e-07, 0.0, 0.0, 1.0, 0.0, 0.0, 1.0, 0.0, 0.0, 1.0, 0.0, 0.0, 1.0, 0.0, 1.0, 0.0, 0.0, 1.0, 0.0, 0.0, 1.0, 0.0, 0.0, 1.0, 0.0, 0.0, -2.606e-07, -1.0, 0.0, -2.606e-07, -1.0, 0.0, -2.606e-07, -1.0, 0.0, -2.606e-07, -1.0, -1.0, 0.0, 0.0, -1.0, 0.0, 0.0, -1.0, 0.0, 0.0, -1.0, 0.0, 0.0, 0.0, 1.0, 3.872e-07, 0.0, 1.0, 3.872e-07, 0.0, 1.0, 3.872e-07, 0.0, 1.0, 3.872e-07, 0.0, 2.606e-07, -1.0, 0.0, 2.606e-07, -1.0, 0.0, 2.606e-07, -1.0, 0.0, 2.606e-07, -1.0, 0.0, -1.0, 0.0, 0.0, -1.0, 0.0, 0.0, -1.0, 0.0, 0.0, -1.0, 0.0, 0.0, 0.0, 1.0, 0.0, 0.0, 1.0, 0.0, 0.0, 1.0, 0.0, 0.0, 1.0])] * 3)])
me_cube_002 = bpy.data.meshes.new('Cube.002')
me_cube_002.from_pydata([(1.0, 1.0, 1.0), (1.0, 1.0, 1.2), (1.0, -1.0, 1.0), (1.0, -1.0, 1.2), (-1.0, 1.0, 1.0), (-1.0, 1.0, 1.2), (-1.0, -1.0, 1.0), (-1.0, -1.0, 1.2)], [], [(0, 1, 3, 2), (2, 3, 7, 6), (6, 7, 5, 4), (4, 5, 1, 0), (2, 6, 4, 0), (1, 5, 7, 3)])
me_cube_002.polygons.foreach_set('use_smooth', [True] * 6)
_k = set([(0, 1), (0, 2), (0, 4), (1, 3), (1, 5), (2, 3), (2, 6), (3, 7), (4, 5), (4, 6), (5, 7), (6, 7)])
me_cube_002.attributes.new('sharp_edge', 'BOOLEAN', 'EDGE').data.foreach_set('value', [ (min(e.vertices), max(e.vertices)) in _k for e in me_cube_002.edges])
_uv = me_cube_002.uv_layers.new(name='UVMap')
_uv.uv.foreach_set('vector', [0.295, 0.9847, 0.2481, 0.9847, 0.2481, 0.5153, 0.295, 0.5153, 0.1398, 0.9847, 0.09291, 0.9847, 0.09291, 0.5153, 0.1398, 0.5153, 0.2174, 0.9847, 0.1705, 0.9847, 0.1705, 0.5153, 0.2174, 0.5153, 0.06226, 0.9847, 0.01532, 0.9847, 0.01532, 0.5153, 0.06226, 0.5153, 0.4847, 0.01532, 0.4847, 0.4847, 0.01532, 0.4847, 0.01532, 0.01532, 0.5153, 0.4847, 0.5153, 0.01532, 0.9847, 0.01532, 0.9847, 0.4847])
me_cube_002.materials.append(mat_incinerator)
me_cube_002.use_remesh_fix_poles = True
me_cube_002.use_remesh_preserve_attributes = False
me_cube_002.update()
me_cube_002.normals_split_custom_set([tuple(v) for v in zip(*[iter([1.0, 3.353e-07, 4.885e-14, 1.0, 3.353e-07, 4.885e-14, 1.0, 3.353e-07, 4.885e-14, 1.0, 3.353e-07, 4.885e-14, 3.129e-07, -1.0, -2.98e-07, 3.129e-07, -1.0, -2.98e-07, 3.129e-07, -1.0, -2.98e-07, 3.129e-07, -1.0, -2.98e-07, -1.0, -3.353e-07, -9.77e-14, -1.0, -3.353e-07, -9.77e-14, -1.0, -3.353e-07, -9.77e-14, -1.0, -3.353e-07, -9.77e-14, -3.278e-07, 1.0, 0.0, -3.278e-07, 1.0, 0.0, -3.278e-07, 1.0, 0.0, -3.278e-07, 1.0, 0.0, -1.49e-08, 1.192e-07, -1.0, -1.49e-08, 1.192e-07, -1.0, -1.49e-08, 1.192e-07, -1.0, -1.49e-08, 1.192e-07, -1.0, -1.788e-08, -1.192e-07, 1.0, -1.788e-08, -1.192e-07, 1.0, -1.788e-08, -1.192e-07, 1.0, -1.788e-08, -1.192e-07, 1.0])] * 3)])

# ---- objects
ob_cube = bpy.data.objects.new('Cube', me_cube_006)
ob_model = bpy.data.objects.new('Model', me_cube_007)
ob_right = bpy.data.objects.new('right', me_cube_014)
ob_left = bpy.data.objects.new('left', me_cube_015)
ob_rollerbase = bpy.data.objects.new('RollerBase', me_cube_001)
ob_light = bpy.data.objects.new('light', me_cube_004)
ob_collider = bpy.data.objects.new('Collider', me_cube_002)

# ---- transforms, parenting, visibility, modifiers, constraints
ob_cube.parent = ob_model
ob_cube.matrix_parent_inverse = Matrix(((100.0, -0.0, 0.0, -0.0), (-0.0, 100.0, -0.0, 0.0), (0.0, -0.0, 100.0, -0.0), (-0.0, 0.0, -0.0, 1.0)))
ob_cube.location = (2.384e-07, 3.428e-07, -2.356)
ob_cube.scale = (0.01, 0.01, 0.01)
ob_cube.color = (0.8, 0.8, 0.8, 1.0)
ob_model.location = (0.0, 0.0, 0.0)
ob_model.scale = (0.01, 0.01, 0.01)
ob_model.color = (0.8, 0.8, 0.8, 1.0)
ob_right.parent = ob_model
ob_right.matrix_parent_inverse = Matrix(((100.0, -0.0, 0.0, -0.0), (-0.0, 100.0, -0.0, 0.0), (0.0, -0.0, 100.0, -0.0), (-0.0, 0.0, -0.0, 1.0)))
ob_right.location = (-0.7941, -2.98e-07, 1.018)
ob_right.color = (0.8, 0.8, 0.8, 1.0)
ob_left.parent = ob_model
ob_left.matrix_parent_inverse = Matrix(((100.0, -0.0, 0.0, -0.0), (-0.0, 100.0, -0.0, 0.0), (0.0, -0.0, 100.0, -0.0), (-0.0, 0.0, -0.0, 1.0)))
ob_left.location = (0.8175, -2.98e-07, 1.018)
ob_left.color = (0.8, 0.8, 0.8, 1.0)
ob_rollerbase.parent = ob_model
ob_rollerbase.matrix_parent_inverse = Matrix(((100.0, -0.0, 0.0, -0.0), (-0.0, 100.0, -0.0, 0.0), (0.0, -0.0, 100.0, -0.0), (-0.0, 0.0, -0.0, 1.0)))
ob_rollerbase.location = (0.0, 0.0, 0.0)
ob_rollerbase.color = (0.8, 0.8, 0.8, 1.0)
ob_light.parent = ob_model
ob_light.matrix_parent_inverse = Matrix(((100.0, -0.0, 0.0, -0.0), (-0.0, 100.0, -0.0, 0.0), (0.0, -0.0, 100.0, -0.0), (-0.0, 0.0, -0.0, 1.0)))
ob_light.location = (0.0, 0.0, 0.6523)
ob_light.color = (0.8, 0.8, 0.8, 1.0)
ob_collider.location = (0.0, 0.0, 0.0)
ob_collider.color = (0.8, 0.8, 0.8, 1.0)

# ---- collection membership
scene.collection.objects.link(ob_cube)
scene.collection.objects.link(ob_model)
scene.collection.objects.link(ob_right)
scene.collection.objects.link(ob_left)
scene.collection.objects.link(ob_rollerbase)
scene.collection.objects.link(ob_light)
col_collection.objects.link(ob_collider)

# ---- scene / render settings (as saved in the file)
scene.frame_start = 1; scene.frame_end = 250; scene.frame_set(248)
scene.render.engine = 'BLENDER_EEVEE_NEXT'
scene.cycles.use_denoising = False
scene.cycles.samples = 128
scene.cycles.sampling_pattern = 'TABULATED_SOBOL'
scene.cycles.use_adaptive_sampling = False
scene.cycles.use_light_tree = False
scene.view_settings.view_transform = 'Filmic'
bpy.context.view_layer.update()

# ---- added for rendering (the .blend has no active camera and no usable light): camera, sun
cam_auto = bpy.data.cameras.new('AutoCamera')
cam_auto.lens = 50.0
cam_auto.sensor_width = 36.0
cam_auto.clip_end = 1000.0
ob_auto_camera = bpy.data.objects.new('AutoCamera', cam_auto)
scene.collection.objects.link(ob_auto_camera)
ob_auto_camera.location = (15.5798, -18.6958, 5.37295)
ob_auto_camera.rotation_euler = (1.09748, -7.21219e-08, 0.694738)
scene.camera = ob_auto_camera
light_auto_sun = bpy.data.lights.new('AutoSun', 'SUN')
light_auto_sun.energy = 3.0
light_auto_sun.angle = 0.0523599
ob_auto_sun = bpy.data.objects.new('AutoSun', light_auto_sun)
scene.collection.objects.link(ob_auto_sun)
ob_auto_sun.rotation_euler = (0.872665, 0.174533, 0.523599)
bpy.context.view_layer.update()

